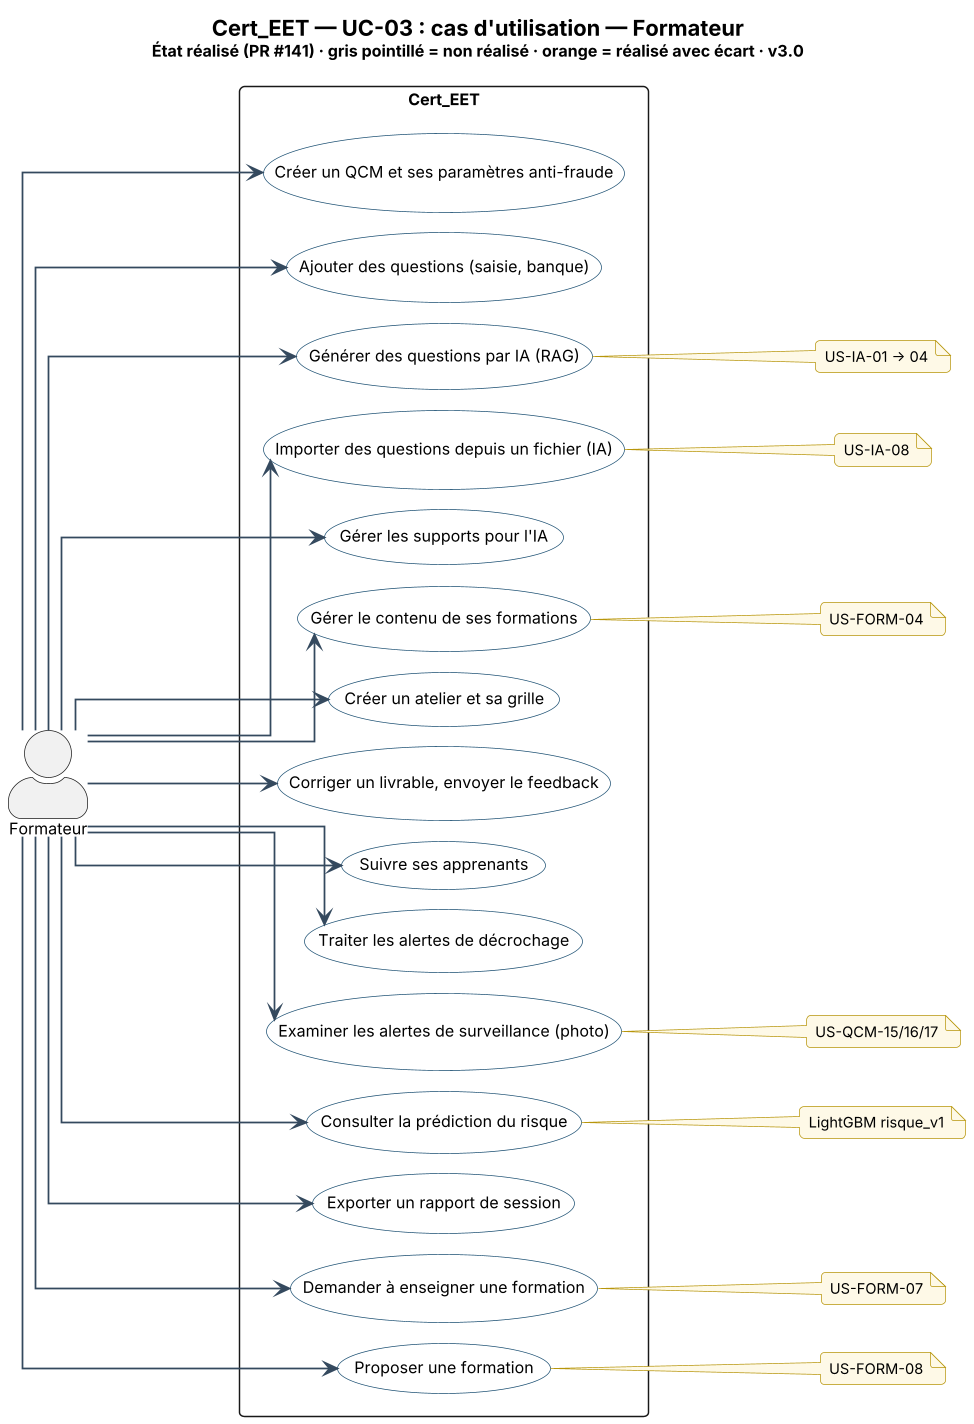

The diagram above was rendered by PlantUML. Its source (embedded in the PNG):
@startuml Cert_EET_UC-03_UC_Formateur
!include ../_style.puml
' Graphviz orthogonal : acteur à gauche, cas en colonne, liens horizontaux distincts
skinparam linetype ortho
skinparam nodesep 14
skinparam ranksep 120
skinparam DefaultFontSize 11
skinparam ArrowColor #34495E
skinparam note {
  BackgroundColor #FEF9E7
  BorderColor #B7950B
  FontSize 10
}
left to right direction
skinparam usecase {
  BackgroundColor #FFFFFF
  BorderColor #1B4F72
}
skinparam actorStyle awesome
title <size:15><b>Cert_EET — UC-03 : cas d'utilisation — Formateur</b></size>\n<size:11>État réalisé (PR #141) · gris pointillé = non réalisé · orange = réalisé avec écart · v3.0</size>
actor "Formateur" as A
rectangle "Cert_EET" {
  usecase "Créer un QCM et ses paramètres anti-fraude" as U0
  usecase "Ajouter des questions (saisie, banque)" as U1
  usecase "Générer des questions par IA (RAG)" as U2
  usecase "Importer des questions depuis un fichier (IA)" as U3
  usecase "Gérer les supports pour l'IA" as U4
  usecase "Gérer le contenu de ses formations" as U5
  usecase "Créer un atelier et sa grille" as U6
  usecase "Corriger un livrable, envoyer le feedback" as U7
  usecase "Suivre ses apprenants" as U8
  usecase "Traiter les alertes de décrochage" as U9
  usecase "Examiner les alertes de surveillance (photo)" as U10
  usecase "Consulter la prédiction du risque" as U11
  usecase "Exporter un rapport de session" as U12
  usecase "Demander à enseigner une formation" as U13
  usecase "Proposer une formation" as U14
}
A --> U0
A --> U1
A --> U2
note right of U2 : US-IA-01 → 04
A --> U3
note right of U3 : US-IA-08
A --> U4
A --> U5
note right of U5 : US-FORM-04
A --> U6
A --> U7
A --> U8
A --> U9
A --> U10
note right of U10 : US-QCM-15/16/17
A --> U11
note right of U11 : LightGBM risque_v1
A --> U12
A --> U13
note right of U13 : US-FORM-07
A --> U14
note right of U14 : US-FORM-08
@enduml